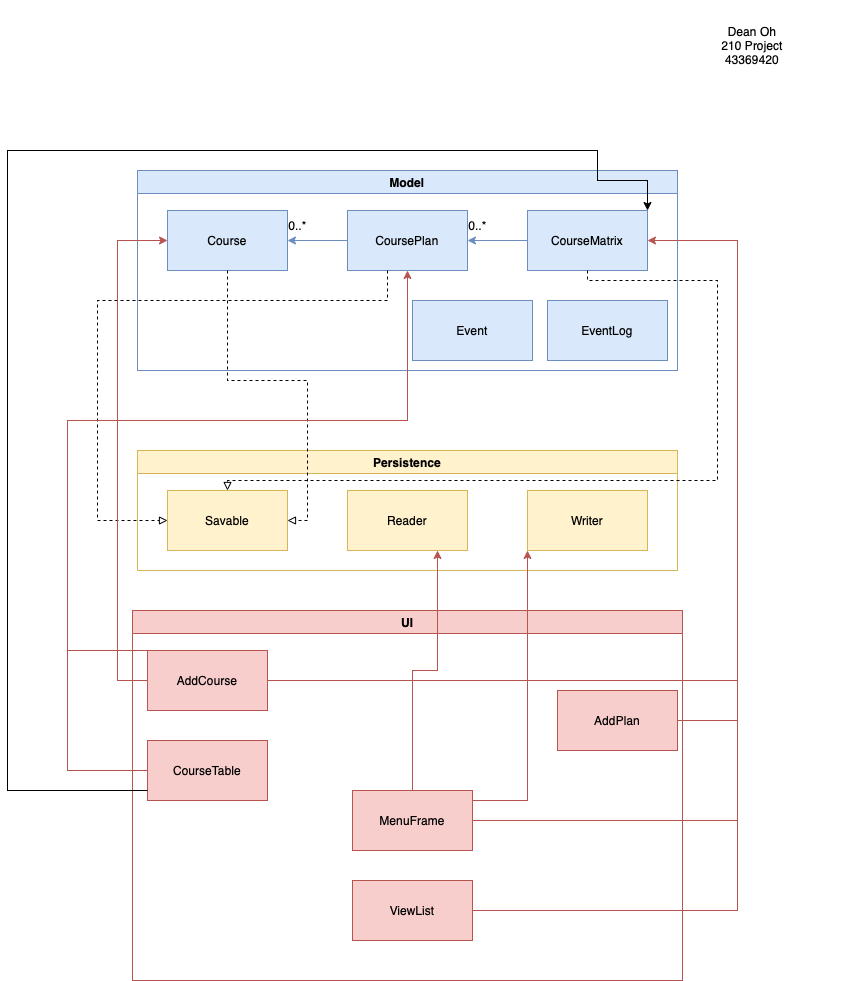

The diagram above was exported from draw.io. Its source (the exported page's mxGraphModel, read from the mxfile embedded in the PNG):
<mxGraphModel dx="1026" dy="1792" grid="1" gridSize="10" guides="1" tooltips="1" connect="1" arrows="1" fold="1" page="1" pageScale="1" pageWidth="850" pageHeight="1100" math="0" shadow="0">
  <root>
    <mxCell id="0" />
    <mxCell id="1" parent="0" />
    <mxCell id="XurDr0A-Z1fesMjRn8ZH-1" value="Model" style="swimlane;whiteSpace=wrap;html=1;fillColor=#dae8fc;strokeColor=#6c8ebf;" vertex="1" parent="1">
      <mxGeometry x="150" y="160" width="540" height="200" as="geometry" />
    </mxCell>
    <mxCell id="XurDr0A-Z1fesMjRn8ZH-3" value="Course" style="rounded=0;whiteSpace=wrap;html=1;fillColor=#dae8fc;strokeColor=#6c8ebf;" vertex="1" parent="XurDr0A-Z1fesMjRn8ZH-1">
      <mxGeometry x="30" y="40" width="120" height="60" as="geometry" />
    </mxCell>
    <mxCell id="XurDr0A-Z1fesMjRn8ZH-8" style="edgeStyle=orthogonalEdgeStyle;rounded=0;orthogonalLoop=1;jettySize=auto;html=1;fillColor=#dae8fc;strokeColor=#6c8ebf;" edge="1" parent="XurDr0A-Z1fesMjRn8ZH-1" source="XurDr0A-Z1fesMjRn8ZH-4" target="XurDr0A-Z1fesMjRn8ZH-5">
      <mxGeometry relative="1" as="geometry" />
    </mxCell>
    <mxCell id="XurDr0A-Z1fesMjRn8ZH-4" value="CourseMatrix" style="rounded=0;whiteSpace=wrap;html=1;fillColor=#dae8fc;strokeColor=#6c8ebf;" vertex="1" parent="XurDr0A-Z1fesMjRn8ZH-1">
      <mxGeometry x="390" y="40" width="120" height="60" as="geometry" />
    </mxCell>
    <mxCell id="XurDr0A-Z1fesMjRn8ZH-6" style="edgeStyle=orthogonalEdgeStyle;rounded=0;orthogonalLoop=1;jettySize=auto;html=1;entryX=1;entryY=0.5;entryDx=0;entryDy=0;endArrow=classic;endFill=1;fillColor=#dae8fc;strokeColor=#6c8ebf;" edge="1" parent="XurDr0A-Z1fesMjRn8ZH-1" source="XurDr0A-Z1fesMjRn8ZH-5" target="XurDr0A-Z1fesMjRn8ZH-3">
      <mxGeometry relative="1" as="geometry" />
    </mxCell>
    <mxCell id="XurDr0A-Z1fesMjRn8ZH-5" value="CoursePlan" style="rounded=0;whiteSpace=wrap;html=1;fillColor=#dae8fc;strokeColor=#6c8ebf;" vertex="1" parent="XurDr0A-Z1fesMjRn8ZH-1">
      <mxGeometry x="210" y="40" width="120" height="60" as="geometry" />
    </mxCell>
    <mxCell id="XurDr0A-Z1fesMjRn8ZH-9" value="0..*" style="text;html=1;align=center;verticalAlign=middle;resizable=0;points=[];autosize=1;strokeColor=none;fillColor=none;" vertex="1" parent="XurDr0A-Z1fesMjRn8ZH-1">
      <mxGeometry x="320" y="40" width="40" height="30" as="geometry" />
    </mxCell>
    <mxCell id="XurDr0A-Z1fesMjRn8ZH-25" style="edgeStyle=orthogonalEdgeStyle;rounded=0;orthogonalLoop=1;jettySize=auto;html=1;entryX=0;entryY=0.5;entryDx=0;entryDy=0;dashed=1;endArrow=block;endFill=0;" edge="1" parent="XurDr0A-Z1fesMjRn8ZH-1" target="XurDr0A-Z1fesMjRn8ZH-11">
      <mxGeometry relative="1" as="geometry">
        <mxPoint x="250" y="100" as="sourcePoint" />
        <mxPoint x="190" y="350" as="targetPoint" />
        <Array as="points">
          <mxPoint x="250" y="130" />
          <mxPoint x="-40" y="130" />
          <mxPoint x="-40" y="350" />
        </Array>
      </mxGeometry>
    </mxCell>
    <mxCell id="XurDr0A-Z1fesMjRn8ZH-29" value="Event&lt;br&gt;" style="rounded=0;whiteSpace=wrap;html=1;fillColor=#dae8fc;strokeColor=#6c8ebf;" vertex="1" parent="XurDr0A-Z1fesMjRn8ZH-1">
      <mxGeometry x="275" y="130" width="120" height="60" as="geometry" />
    </mxCell>
    <mxCell id="XurDr0A-Z1fesMjRn8ZH-30" value="EventLog" style="rounded=0;whiteSpace=wrap;html=1;fillColor=#dae8fc;strokeColor=#6c8ebf;" vertex="1" parent="XurDr0A-Z1fesMjRn8ZH-1">
      <mxGeometry x="410" y="130" width="120" height="60" as="geometry" />
    </mxCell>
    <mxCell id="XurDr0A-Z1fesMjRn8ZH-7" value="0..*" style="text;html=1;align=center;verticalAlign=middle;resizable=0;points=[];autosize=1;strokeColor=none;fillColor=none;" vertex="1" parent="XurDr0A-Z1fesMjRn8ZH-1">
      <mxGeometry x="140" y="40" width="40" height="30" as="geometry" />
    </mxCell>
    <mxCell id="XurDr0A-Z1fesMjRn8ZH-10" value="Persistence" style="swimlane;whiteSpace=wrap;html=1;fillColor=#fff2cc;strokeColor=#d6b656;" vertex="1" parent="1">
      <mxGeometry x="150" y="440" width="540" height="120" as="geometry" />
    </mxCell>
    <mxCell id="XurDr0A-Z1fesMjRn8ZH-13" value="Writer" style="rounded=0;whiteSpace=wrap;html=1;fillColor=#fff2cc;strokeColor=#d6b656;" vertex="1" parent="XurDr0A-Z1fesMjRn8ZH-10">
      <mxGeometry x="390" y="40" width="120" height="60" as="geometry" />
    </mxCell>
    <mxCell id="XurDr0A-Z1fesMjRn8ZH-11" value="Savable" style="rounded=0;whiteSpace=wrap;html=1;fillColor=#fff2cc;strokeColor=#d6b656;" vertex="1" parent="XurDr0A-Z1fesMjRn8ZH-10">
      <mxGeometry x="30" y="40" width="120" height="60" as="geometry" />
    </mxCell>
    <mxCell id="XurDr0A-Z1fesMjRn8ZH-15" value="Reader" style="rounded=0;whiteSpace=wrap;html=1;fillColor=#fff2cc;strokeColor=#d6b656;" vertex="1" parent="XurDr0A-Z1fesMjRn8ZH-10">
      <mxGeometry x="210" y="40" width="120" height="60" as="geometry" />
    </mxCell>
    <mxCell id="XurDr0A-Z1fesMjRn8ZH-20" style="edgeStyle=orthogonalEdgeStyle;rounded=0;orthogonalLoop=1;jettySize=auto;html=1;dashed=1;endArrow=block;endFill=0;" edge="1" parent="1" source="XurDr0A-Z1fesMjRn8ZH-3">
      <mxGeometry relative="1" as="geometry">
        <mxPoint x="300" y="510" as="targetPoint" />
        <Array as="points">
          <mxPoint x="240" y="370" />
          <mxPoint x="320" y="370" />
          <mxPoint x="320" y="510" />
        </Array>
      </mxGeometry>
    </mxCell>
    <mxCell id="XurDr0A-Z1fesMjRn8ZH-28" style="edgeStyle=orthogonalEdgeStyle;rounded=0;orthogonalLoop=1;jettySize=auto;html=1;entryX=0.5;entryY=0;entryDx=0;entryDy=0;dashed=1;endArrow=block;endFill=0;" edge="1" parent="1" source="XurDr0A-Z1fesMjRn8ZH-4" target="XurDr0A-Z1fesMjRn8ZH-11">
      <mxGeometry relative="1" as="geometry">
        <mxPoint x="410" y="270" as="sourcePoint" />
        <mxPoint x="310" y="520" as="targetPoint" />
        <Array as="points">
          <mxPoint x="600" y="270" />
          <mxPoint x="730" y="270" />
          <mxPoint x="730" y="470" />
          <mxPoint x="240" y="470" />
        </Array>
      </mxGeometry>
    </mxCell>
    <mxCell id="XurDr0A-Z1fesMjRn8ZH-31" value="UI" style="swimlane;whiteSpace=wrap;html=1;fillColor=#f8cecc;strokeColor=#b85450;" vertex="1" parent="1">
      <mxGeometry x="145" y="600" width="550" height="370" as="geometry" />
    </mxCell>
    <mxCell id="XurDr0A-Z1fesMjRn8ZH-36" style="edgeStyle=orthogonalEdgeStyle;rounded=0;orthogonalLoop=1;jettySize=auto;html=1;endArrow=none;endFill=0;fillColor=#f8cecc;strokeColor=#b85450;" edge="1" parent="XurDr0A-Z1fesMjRn8ZH-31" source="XurDr0A-Z1fesMjRn8ZH-32">
      <mxGeometry relative="1" as="geometry">
        <mxPoint x="-15" y="-370" as="targetPoint" />
      </mxGeometry>
    </mxCell>
    <mxCell id="XurDr0A-Z1fesMjRn8ZH-32" value="AddCourse&lt;br&gt;" style="rounded=0;whiteSpace=wrap;html=1;fillColor=#f8cecc;strokeColor=#b85450;" vertex="1" parent="XurDr0A-Z1fesMjRn8ZH-31">
      <mxGeometry x="15" y="40" width="120" height="60" as="geometry" />
    </mxCell>
    <mxCell id="XurDr0A-Z1fesMjRn8ZH-45" style="edgeStyle=orthogonalEdgeStyle;rounded=0;orthogonalLoop=1;jettySize=auto;html=1;endArrow=none;endFill=0;fillColor=#f8cecc;strokeColor=#b85450;" edge="1" parent="XurDr0A-Z1fesMjRn8ZH-31" source="XurDr0A-Z1fesMjRn8ZH-39">
      <mxGeometry relative="1" as="geometry">
        <mxPoint x="605" y="50" as="targetPoint" />
      </mxGeometry>
    </mxCell>
    <mxCell id="XurDr0A-Z1fesMjRn8ZH-39" value="AddPlan" style="rounded=0;whiteSpace=wrap;html=1;fillColor=#f8cecc;strokeColor=#b85450;" vertex="1" parent="XurDr0A-Z1fesMjRn8ZH-31">
      <mxGeometry x="425" y="80" width="120" height="60" as="geometry" />
    </mxCell>
    <mxCell id="XurDr0A-Z1fesMjRn8ZH-44" style="edgeStyle=orthogonalEdgeStyle;rounded=0;orthogonalLoop=1;jettySize=auto;html=1;endArrow=none;endFill=0;fillColor=#f8cecc;strokeColor=#b85450;" edge="1" parent="XurDr0A-Z1fesMjRn8ZH-31" source="XurDr0A-Z1fesMjRn8ZH-41">
      <mxGeometry relative="1" as="geometry">
        <mxPoint x="-65" y="30" as="targetPoint" />
      </mxGeometry>
    </mxCell>
    <mxCell id="XurDr0A-Z1fesMjRn8ZH-41" value="CourseTable" style="rounded=0;whiteSpace=wrap;html=1;fillColor=#f8cecc;strokeColor=#b85450;" vertex="1" parent="XurDr0A-Z1fesMjRn8ZH-31">
      <mxGeometry x="15" y="130" width="120" height="60" as="geometry" />
    </mxCell>
    <mxCell id="XurDr0A-Z1fesMjRn8ZH-49" style="edgeStyle=orthogonalEdgeStyle;rounded=0;orthogonalLoop=1;jettySize=auto;html=1;endArrow=none;endFill=0;fillColor=#f8cecc;strokeColor=#b85450;" edge="1" parent="XurDr0A-Z1fesMjRn8ZH-31" source="XurDr0A-Z1fesMjRn8ZH-46">
      <mxGeometry relative="1" as="geometry">
        <mxPoint x="605" y="100" as="targetPoint" />
      </mxGeometry>
    </mxCell>
    <mxCell id="XurDr0A-Z1fesMjRn8ZH-46" value="MenuFrame&lt;br&gt;" style="rounded=0;whiteSpace=wrap;html=1;fillColor=#f8cecc;strokeColor=#b85450;" vertex="1" parent="XurDr0A-Z1fesMjRn8ZH-31">
      <mxGeometry x="220" y="180" width="120" height="60" as="geometry" />
    </mxCell>
    <mxCell id="XurDr0A-Z1fesMjRn8ZH-51" style="edgeStyle=orthogonalEdgeStyle;rounded=0;orthogonalLoop=1;jettySize=auto;html=1;endArrow=none;endFill=0;fillColor=#f8cecc;strokeColor=#b85450;" edge="1" parent="XurDr0A-Z1fesMjRn8ZH-31" source="XurDr0A-Z1fesMjRn8ZH-50">
      <mxGeometry relative="1" as="geometry">
        <mxPoint x="605" y="200" as="targetPoint" />
      </mxGeometry>
    </mxCell>
    <mxCell id="XurDr0A-Z1fesMjRn8ZH-50" value="ViewList&lt;br&gt;" style="rounded=0;whiteSpace=wrap;html=1;fillColor=#f8cecc;strokeColor=#b85450;" vertex="1" parent="XurDr0A-Z1fesMjRn8ZH-31">
      <mxGeometry x="220" y="270" width="120" height="60" as="geometry" />
    </mxCell>
    <mxCell id="XurDr0A-Z1fesMjRn8ZH-33" style="edgeStyle=orthogonalEdgeStyle;rounded=0;orthogonalLoop=1;jettySize=auto;html=1;entryX=0;entryY=0.5;entryDx=0;entryDy=0;fillColor=#f8cecc;strokeColor=#b85450;" edge="1" parent="1" target="XurDr0A-Z1fesMjRn8ZH-3">
      <mxGeometry relative="1" as="geometry">
        <mxPoint x="50" y="230" as="targetPoint" />
        <mxPoint x="140" y="230" as="sourcePoint" />
        <Array as="points">
          <mxPoint x="130" y="230" />
        </Array>
      </mxGeometry>
    </mxCell>
    <mxCell id="XurDr0A-Z1fesMjRn8ZH-37" style="edgeStyle=orthogonalEdgeStyle;rounded=0;orthogonalLoop=1;jettySize=auto;html=1;exitX=0.5;exitY=0;exitDx=0;exitDy=0;fillColor=#f8cecc;strokeColor=#b85450;" edge="1" parent="1" source="XurDr0A-Z1fesMjRn8ZH-32" target="XurDr0A-Z1fesMjRn8ZH-5">
      <mxGeometry relative="1" as="geometry">
        <mxPoint x="410" y="270" as="targetPoint" />
        <Array as="points">
          <mxPoint x="80" y="640" />
          <mxPoint x="80" y="410" />
          <mxPoint x="420" y="410" />
        </Array>
      </mxGeometry>
    </mxCell>
    <mxCell id="XurDr0A-Z1fesMjRn8ZH-38" style="edgeStyle=orthogonalEdgeStyle;rounded=0;orthogonalLoop=1;jettySize=auto;html=1;entryX=1;entryY=0.5;entryDx=0;entryDy=0;fillColor=#f8cecc;strokeColor=#b85450;" edge="1" parent="1" source="XurDr0A-Z1fesMjRn8ZH-32" target="XurDr0A-Z1fesMjRn8ZH-4">
      <mxGeometry relative="1" as="geometry">
        <mxPoint x="790" y="380" as="targetPoint" />
        <Array as="points">
          <mxPoint x="750" y="670" />
          <mxPoint x="750" y="230" />
        </Array>
      </mxGeometry>
    </mxCell>
    <mxCell id="XurDr0A-Z1fesMjRn8ZH-43" style="edgeStyle=orthogonalEdgeStyle;rounded=0;orthogonalLoop=1;jettySize=auto;html=1;entryX=1;entryY=0;entryDx=0;entryDy=0;" edge="1" parent="1" source="XurDr0A-Z1fesMjRn8ZH-41" target="XurDr0A-Z1fesMjRn8ZH-4">
      <mxGeometry relative="1" as="geometry">
        <mxPoint x="730" y="190" as="targetPoint" />
        <Array as="points">
          <mxPoint x="20" y="780" />
          <mxPoint x="20" y="140" />
          <mxPoint x="610" y="140" />
          <mxPoint x="610" y="170" />
          <mxPoint x="660" y="170" />
        </Array>
      </mxGeometry>
    </mxCell>
    <mxCell id="XurDr0A-Z1fesMjRn8ZH-47" style="edgeStyle=orthogonalEdgeStyle;rounded=0;orthogonalLoop=1;jettySize=auto;html=1;entryX=0.75;entryY=1;entryDx=0;entryDy=0;fillColor=#f8cecc;strokeColor=#b85450;" edge="1" parent="1" source="XurDr0A-Z1fesMjRn8ZH-46" target="XurDr0A-Z1fesMjRn8ZH-15">
      <mxGeometry relative="1" as="geometry" />
    </mxCell>
    <mxCell id="XurDr0A-Z1fesMjRn8ZH-48" style="edgeStyle=orthogonalEdgeStyle;rounded=0;orthogonalLoop=1;jettySize=auto;html=1;entryX=0;entryY=1;entryDx=0;entryDy=0;fillColor=#f8cecc;strokeColor=#b85450;" edge="1" parent="1" source="XurDr0A-Z1fesMjRn8ZH-46" target="XurDr0A-Z1fesMjRn8ZH-13">
      <mxGeometry relative="1" as="geometry">
        <Array as="points">
          <mxPoint x="540" y="790" />
        </Array>
      </mxGeometry>
    </mxCell>
    <mxCell id="XurDr0A-Z1fesMjRn8ZH-52" value="Dean Oh&lt;br&gt;210 Project&lt;br&gt;43369420" style="text;html=1;strokeColor=none;fillColor=none;align=center;verticalAlign=middle;whiteSpace=wrap;rounded=0;" vertex="1" parent="1">
      <mxGeometry x="670" y="-10" width="190" height="90" as="geometry" />
    </mxCell>
  </root>
</mxGraphModel>